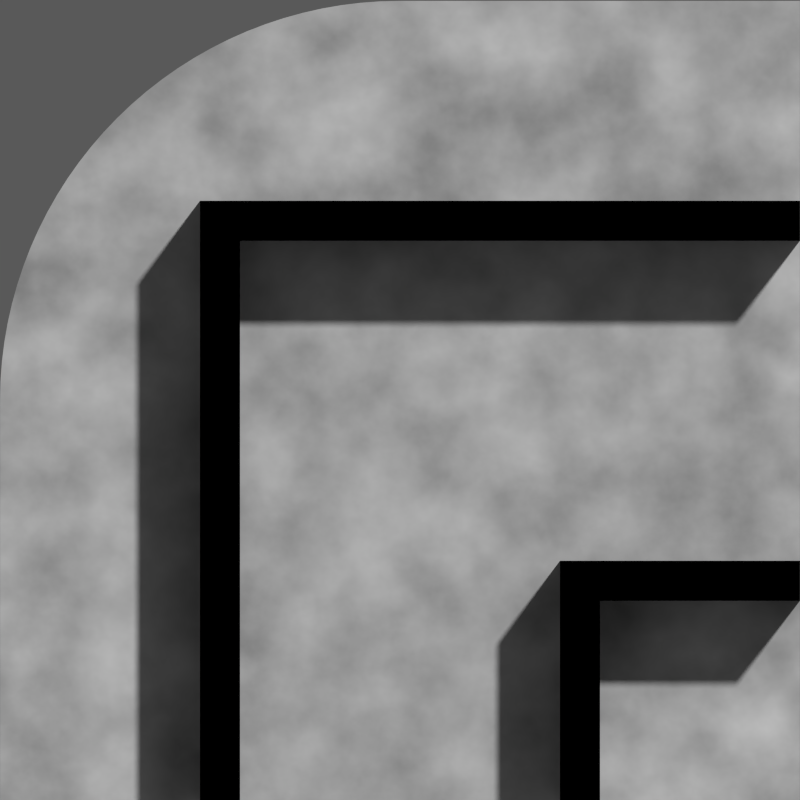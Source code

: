 # Source: safewallrd3.blend  (saved by Blender 2.70.0; exported with 4.5.12 LTS)
import bpy
from mathutils import Matrix  # noqa: F401  (used for matrix-valued properties, if any)

bpy.ops.wm.read_factory_settings(use_empty=True)
scene = bpy.context.scene
scene.name = 'Diffuse'

# ---- collections
col_collection_1 = bpy.data.collections.new('Collection 1'); scene.collection.children.link(col_collection_1)

# ---- materials (node trees are filled in below, after node groups)
mat_material = bpy.data.materials.new('Material')
mat_material.alpha_threshold = 0.0
mat_material.roughness = 0.5
mat_material.line_color = (0.0, 0.0, 0.0, 1.0)
mat_material_004 = bpy.data.materials.new('Material.004')
mat_material_004.alpha_threshold = 0.0
mat_material_004.roughness = 0.5
mat_material_004.line_color = (0.0, 0.0, 0.0, 1.0)

# ---- material node trees
mat_material.use_nodes = True; mat_material.node_tree.nodes.clear()
_N = mat_material.node_tree.nodes; _L = mat_material.node_tree.links
n0 = _N.new('ShaderNodeOutputMaterial'); n0.name = 'Material Output'; n0.location = (300, 300)
n1 = _N.new('ShaderNodeBsdfDiffuse'); n1.name = 'Diffuse BSDF'; n1.location = (3, 300)
n2 = _N.new('ShaderNodeTexNoise'); n2.name = 'Noise Texture'; n2.location = (-368, 284)
n2.inputs[2].default_value = 10.0
n2.inputs[3].default_value = 11.7
n3 = _N.new('ShaderNodeRGBToBW'); n3.name = 'RGB to BW'; n3.location = (-175, 262)
_L.new(n1.outputs[0], n0.inputs[0])
_L.new(n2.outputs[1], n3.inputs[0])
_L.new(n3.outputs[0], n1.inputs[0])
n0.is_active_output = True
mat_material_004.use_nodes = True; mat_material_004.node_tree.nodes.clear()
_N = mat_material_004.node_tree.nodes; _L = mat_material_004.node_tree.links
n0 = _N.new('ShaderNodeOutputMaterial'); n0.name = 'Material Output'; n0.location = (300, 300)
n1 = _N.new('ShaderNodeEmission'); n1.name = 'Emission'; n1.location = (-152, 253)
n1.inputs[0].default_value = (0.8, 0.8, 0.8, 1.0)
n1.inputs[1].default_value = 0.0
_L.new(n1.outputs[0], n0.inputs[0])
n0.is_active_output = True

# ---- world
world_world = bpy.data.worlds.new('World'); scene.world = world_world
world_world.color = (0.1, 0.1, 0.1)
world_world.use_sun_shadow = False
world_world.sun_shadow_jitter_overblur = 0.0
world_world.cycles.sampling_method = 'MANUAL'
world_world.cycles.sample_map_resolution = 256

# ---- cameras
cam_camera_001 = bpy.data.cameras.new('Camera.001')
cam_camera_001.type = 'ORTHO'
cam_camera_001.clip_end = 100.0
cam_camera_001.lens = 35.0
cam_camera_001.sensor_width = 32.0
cam_camera_001.sensor_height = 18.0
cam_camera_001.ortho_scale = 2.0
cam_camera_001.dof.focus_distance = 0.0

# ---- meshes
me_cylinder = bpy.data.meshes.new('Cylinder')
me_cylinder.from_pydata([(0.0, 1.0, -1.0), (0.0, 1.0, 1.0), (-1.0, -1.419e-06, -1.0), (-1.0, -1.419e-06, 1.0), (-0.9988, 0.04907, -1.0), (-0.9988, 0.04907, 1.0), (-0.9952, 0.09802, -1.0), (-0.9952, 0.09802, 1.0), (-0.9892, 0.1467, -1.0), (-0.9892, 0.1467, 1.0), (-0.9808, 0.1951, -1.0), (-0.9808, 0.1951, 1.0), (-0.97, 0.243, -1.0), (-0.97, 0.243, 1.0), (-0.9569, 0.2903, -1.0), (-0.9569, 0.2903, 1.0), (-0.9415, 0.3369, -1.0), (-0.9415, 0.3369, 1.0), (-0.9239, 0.3827, -1.0), (-0.9239, 0.3827, 1.0), (-0.904, 0.4276, -1.0), (-0.904, 0.4276, 1.0), (-0.8819, 0.4714, -1.0), (-0.8819, 0.4714, 1.0), (-0.8577, 0.5141, -1.0), (-0.8577, 0.5141, 1.0), (-0.8315, 0.5556, -1.0), (-0.8315, 0.5556, 1.0), (-0.8032, 0.5957, -1.0), (-0.8032, 0.5957, 1.0), (-0.773, 0.6344, -1.0), (-0.773, 0.6344, 1.0), (-0.741, 0.6716, -1.0), (-0.741, 0.6716, 1.0), (-0.7071, 0.7071, -1.0), (-0.7071, 0.7071, 1.0), (-0.6716, 0.741, -1.0), (-0.6716, 0.741, 1.0), (-0.6344, 0.773, -1.0), (-0.6344, 0.773, 1.0), (-0.5957, 0.8032, -1.0), (-0.5957, 0.8032, 1.0), (-0.5556, 0.8315, -1.0), (-0.5556, 0.8315, 1.0), (-0.5141, 0.8577, -1.0), (-0.5141, 0.8577, 1.0), (-0.4714, 0.8819, -1.0), (-0.4714, 0.8819, 1.0), (-0.4276, 0.904, -1.0), (-0.4276, 0.904, 1.0), (-0.3827, 0.9239, -1.0), (-0.3827, 0.9239, 1.0), (-0.3369, 0.9415, -1.0), (-0.3369, 0.9415, 1.0), (-0.2903, 0.9569, -1.0), (-0.2903, 0.9569, 1.0), (-0.243, 0.97, -1.0), (-0.243, 0.97, 1.0), (-0.1951, 0.9808, -1.0), (-0.1951, 0.9808, 1.0), (-0.1467, 0.9892, -1.0), (-0.1467, 0.9892, 1.0), (-0.09801, 0.9952, -1.0), (-0.09801, 0.9952, 1.0), (-0.04906, 0.9988, -1.0), (-0.04906, 0.9988, 1.0), (1.0, -1.0, -1.0), (0.0, 1.0, -1.0), (-1.0, -1.419e-06, 1.0), (-1.0, -1.419e-06, -1.0), (1.0, -1.0, 1.0), (1.0, -1.0, -1.0), (0.0, 1.0, 1.0), (-1.0, -1.419e-06, 1.0), (-0.9988, 0.04907, 1.0), (-0.9952, 0.09802, 1.0), (-0.9892, 0.1467, 1.0), (-0.9808, 0.1951, 1.0), (-0.97, 0.243, 1.0), (-0.9569, 0.2903, 1.0), (-0.9415, 0.3369, 1.0), (-0.9239, 0.3827, 1.0), (-0.904, 0.4276, 1.0), (-0.8819, 0.4714, 1.0), (-0.8577, 0.5141, 1.0), (-0.8315, 0.5556, 1.0), (-0.8032, 0.5957, 1.0), (-0.773, 0.6344, 1.0), (-0.741, 0.6716, 1.0), (-0.7071, 0.7071, 1.0), (-0.6716, 0.741, 1.0), (-0.6344, 0.773, 1.0), (-0.5957, 0.8032, 1.0), (-0.5556, 0.8315, 1.0), (-0.5141, 0.8577, 1.0), (-0.4714, 0.8819, 1.0), (-0.4276, 0.904, 1.0), (-0.3827, 0.9239, 1.0), (-0.3369, 0.9415, 1.0), (-0.2903, 0.9569, 1.0), (-0.243, 0.97, 1.0), (-0.1951, 0.9808, 1.0), (-0.1467, 0.9892, 1.0), (-0.09801, 0.9952, 1.0), (-0.04906, 0.9988, 1.0), (0.0, -1.419e-06, 1.0), (1.0, -1.0, 1.0), (-1.0, -1.0, 1.0), (1.0, 1.0, 1.0), (1.0, -1.0, 1.0), (1.0, 1.0, 1.0), (1.0, 1.0, -1.0), (0.0, 1.0, -1.0), (-1.0, -1.419e-06, -1.0), (-0.9988, 0.04907, -1.0), (-0.9952, 0.09802, -1.0), (-0.9892, 0.1467, -1.0), (-0.9808, 0.1951, -1.0), (-0.97, 0.243, -1.0), (-0.9569, 0.2903, -1.0), (-0.9415, 0.3369, -1.0), (-0.9239, 0.3827, -1.0), (-0.904, 0.4276, -1.0), (-0.8819, 0.4714, -1.0), (-0.8577, 0.5141, -1.0), (-0.8315, 0.5556, -1.0), (-0.8032, 0.5957, -1.0), (-0.773, 0.6344, -1.0), (-0.741, 0.6716, -1.0), (-0.7071, 0.7071, -1.0), (-0.6716, 0.741, -1.0), (-0.6344, 0.773, -1.0), (-0.5957, 0.8032, -1.0), (-0.5556, 0.8315, -1.0), (-0.5141, 0.8577, -1.0), (-0.4714, 0.8819, -1.0), (-0.4276, 0.904, -1.0), (-0.3827, 0.9239, -1.0), (-0.3369, 0.9415, -1.0), (-0.2903, 0.9569, -1.0), (-0.243, 0.97, -1.0), (-0.1951, 0.9808, -1.0), (-0.1467, 0.9892, -1.0), (-0.09801, 0.9952, -1.0), (-0.04906, 0.9988, -1.0), (0.0, -2.698e-06, -1.0), (1.0, -1.0, -1.0), (-1.0, -1.0, -1.0), (1.0, 1.0, -1.0), (0.0, 1.0, 1.0), (1.0, 1.0, 1.0), (1.0, 1.0, -1.0), (-1.0, -1.0, 1.0), (-1.0, -1.0, -1.0), (-1.0, -1.0, 1.0), (-1.0, -1.0, -1.0)], [], [(2, 3, 5, 4), (4, 5, 7, 6), (6, 7, 9, 8), (8, 9, 11, 10), (10, 11, 13, 12), (12, 13, 15, 14), (14, 15, 17, 16), (16, 17, 19, 18), (18, 19, 21, 20), (20, 21, 23, 22), (22, 23, 25, 24), (24, 25, 27, 26), (26, 27, 29, 28), (28, 29, 31, 30), (30, 31, 33, 32), (32, 33, 35, 34), (34, 35, 37, 36), (36, 37, 39, 38), (38, 39, 41, 40), (40, 41, 43, 42), (42, 43, 45, 44), (44, 45, 47, 46), (46, 47, 49, 48), (48, 49, 51, 50), (50, 51, 53, 52), (52, 53, 55, 54), (54, 55, 57, 56), (56, 57, 59, 58), (58, 59, 61, 60), (60, 61, 63, 62), (64, 65, 1, 0), (62, 63, 65, 64), (112, 148, 146, 145), (152, 153, 71, 70), (147, 113, 145, 146), (68, 69, 155, 154), (67, 149, 150, 151), (113, 114, 115, 116, 117, 118, 119, 120, 121, 122, 123, 124, 125, 126, 127, 128, 129, 130, 131, 132, 133, 134, 135, 136, 137, 138, 139, 140, 141, 142, 143, 144, 112, 145), (111, 110, 109, 66), (74, 73, 105, 72, 104, 103, 102, 101, 100, 99, 98, 97, 96, 95, 94, 93, 92, 91, 90, 89, 88, 87, 86, 85, 84, 83, 82, 81, 80, 79, 78, 77, 76, 75), (107, 106, 105, 73), (72, 105, 106, 108)])
me_cylinder.polygons.foreach_set('use_smooth', [True] * 42)
me_cylinder.materials.append(mat_material)
me_cylinder.use_remesh_preserve_volume = False
me_cylinder.use_remesh_preserve_attributes = False
me_cylinder.use_mirror_vertex_groups = False
me_cylinder.update()
me_cube_000 = bpy.data.meshes.new('Cube.000')
me_cube_000.from_pydata([(-0.625, -1.25, 0.5), (-0.625, 0.625, 0.5), (1.25, 0.625, 0.5), (0.625, -0.625, 0.5), (-0.625, -1.25, 1.0), (-0.625, 0.625, 1.0), (1.25, 0.625, 1.0), (0.625, -0.625, 1.0), (1.25, 0.5, 1.0), (0.5, -0.5, 1.0), (-0.5, -1.25, 1.0), (-0.5, 0.5, 1.0), (1.25, 0.5, 0.5), (0.5, -0.5, 0.5), (-0.5, -1.25, 0.5), (-0.5, 0.5, 0.5), (1.25, -0.5, 1.0), (1.25, -0.5, 0.5), (1.25, -0.625, 0.5), (1.25, -0.625, 1.0), (0.625, -1.25, 0.5), (0.625, -1.25, 1.0), (0.5, -1.25, 1.0), (0.5, -1.25, 0.5)], [], [(4, 5, 1, 0), (5, 6, 2, 1), (3, 7, 21, 20), (9, 13, 23, 22), (5, 4, 10, 11), (5, 11, 8, 6), (20, 23, 13, 3), (8, 11, 15, 12), (11, 10, 14, 15), (9, 16, 17, 13), (1, 2, 12, 15), (1, 15, 14, 0), (17, 18, 3, 13), (7, 3, 18, 19), (9, 7, 19, 16), (9, 22, 21, 7)])
me_cube_000.materials.append(mat_material_004)
me_cube_000.use_remesh_preserve_volume = False
me_cube_000.use_remesh_preserve_attributes = False
me_cube_000.use_mirror_vertex_groups = False
me_cube_000.update()

# ---- objects
ob_cylinder = bpy.data.objects.new('Cylinder', me_cylinder)
ob_camera = bpy.data.objects.new('Camera', cam_camera_001)
ob_plane = bpy.data.objects.new('Plane', None)
ob_cube_001 = bpy.data.objects.new('Cube.001', me_cube_000)

# ---- transforms, parenting, visibility, modifiers, constraints
ob_cylinder.location = (0.0, 0.0, 0.0)
ob_cylinder.rotation_euler = (1.571, 0.0, 0.0)
ob_cylinder.lineart.crease_threshold = 0.0
ob_camera.location = (0.0, -10.0, -2.623e-06)
ob_camera.rotation_euler = (1.571, -0.0, 0.0)
ob_camera.lineart.crease_threshold = 0.0
ob_plane.location = (0.0, 0.0, 0.0)
ob_cube_001.location = (0.0, -0.4, -3.576e-07)
ob_cube_001.rotation_euler = (1.571, -0.0, 0.0)
ob_cube_001.scale = (0.8, 0.8, 0.8)
ob_cube_001.lineart.crease_threshold = 0.0

# ---- collection membership
col_collection_1.objects.link(ob_cylinder)
col_collection_1.objects.link(ob_camera)
col_collection_1.objects.link(ob_plane)
col_collection_1.objects.link(ob_cube_001)

# ---- scene / render settings (as saved in the file)
scene.camera = ob_camera
scene.frame_start = 1; scene.frame_end = 250; scene.frame_set(1)
scene.render.engine = 'CYCLES'
scene.render.resolution_x = 64
scene.render.resolution_y = 64
scene.render.dither_intensity = 0.0
scene.render.film_transparent = True
scene.cycles.use_denoising = False
scene.cycles.samples = 1000
scene.cycles.sampling_pattern = 'TABULATED_SOBOL'
scene.cycles.light_sampling_threshold = 0.0
scene.cycles.use_adaptive_sampling = False
scene.cycles.use_light_tree = False
scene.cycles.blur_glossy = 0.0
scene.cycles.volume_bounces = 1
scene.cycles.pixel_filter_type = 'GAUSSIAN'
scene.cycles.sample_clamp_indirect = 0.0
scene.view_settings.view_transform = 'Standard'
bpy.context.view_layer.update()

# ---- added for rendering (the .blend has no usable light): sun
light_auto_sun = bpy.data.lights.new('AutoSun', 'SUN')
light_auto_sun.energy = 3.0
light_auto_sun.angle = 0.0523599
ob_auto_sun = bpy.data.objects.new('AutoSun', light_auto_sun)
scene.collection.objects.link(ob_auto_sun)
ob_auto_sun.rotation_euler = (0.872665, 0.174533, 0.523599)
bpy.context.view_layer.update()
